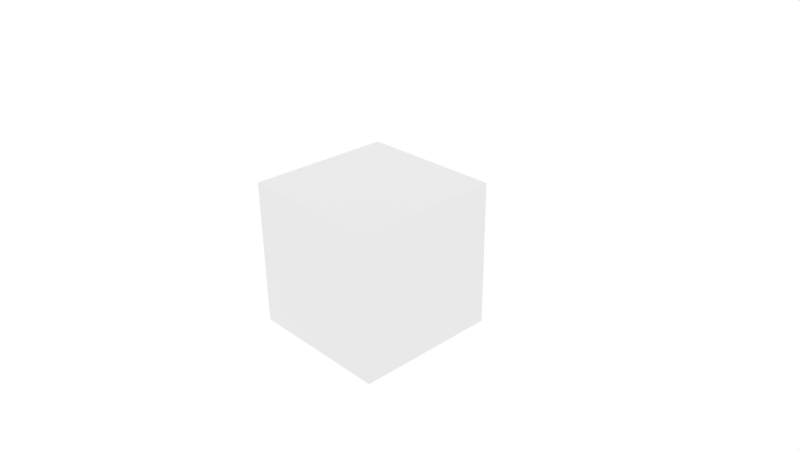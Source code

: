# Source: arm_data_new.blend  (saved by Blender 2.79.0; exported with 4.5.12 LTS)
import bpy
from mathutils import Matrix  # noqa: F401  (used for matrix-valued properties, if any)

bpy.ops.wm.read_factory_settings(use_empty=True)
scene = bpy.context.scene
scene.name = 'Scene'

# ---- collections
col_collection_1 = bpy.data.collections.new('Collection 1'); scene.collection.children.link(col_collection_1)

# ---- materials (node trees are filled in below, after node groups)
mat_material = bpy.data.materials.new('Material')
mat_material.alpha_threshold = 0.0
mat_material.roughness = 0.5

# ---- node groups
ng_caustics = bpy.data.node_groups.new('Caustics', 'ShaderNodeTree')
_s = ng_caustics.interface.new_socket(name='Color', in_out='OUTPUT', socket_type='NodeSocketColor')
_s.default_value = (0.0, 0.0, 0.0, 0.0)
_s = ng_caustics.interface.new_socket(name='Color2', in_out='INPUT', socket_type='NodeSocketColor')
_s.default_value = (1.0, 1.0, 1.0, 1.0)
_N = ng_caustics.nodes; _L = ng_caustics.links
n0 = _N.new('NodeFrame'); n0.name = 'Frame.002'; n0.location = (-30, -10)
n0.label = 'Caustics'
n0.width = 980
n1 = _N.new('NodeGroupOutput'); n1.name = 'Group Output'; n1.location = (970, 0)
n2 = _N.new('NodeGroupInput'); n2.name = 'Group Input'; n2.location = (-200, 0)
n3 = _N.new('ShaderNodeValToRGB'); n3.name = 'ColorRamp'; n3.location = (350, -50)
while len(n3.color_ramp.elements) > 1: n3.color_ramp.elements.remove(n3.color_ramp.elements[-1])
n3.color_ramp.elements[0].position = 0.6227; n3.color_ramp.elements[0].color = (0.0, 0.0, 0.0, 1.0)
_e = n3.color_ramp.elements.new(0.75); _e.color = (0.3327, 0.3327, 0.3327, 1.0)
_e = n3.color_ramp.elements.new(0.8864); _e.color = (0.0, 0.0, 0.0, 1.0)
_e = n3.color_ramp.elements.new(0.9); _e.color = (0.0, 0.0, 0.0, 1.0)
_e = n3.color_ramp.elements.new(1.0); _e.color = (0.6724, 0.6724, 0.6724, 1.0)
n4 = _N.new('ShaderNodeNewGeometry'); n4.name = 'Geometry'; n4.location = (30, -50)
n5 = _N.new('ShaderNodeMath'); n5.name = 'Math.006'; n5.location = (610, -50)
n5.operation = 'MULTIPLY'
n5.inputs[1].default_value = 5.0
n6 = _N.new('ShaderNodeMix'); n6.name = 'Mix'; n6.location = (810, -30)
n6.data_type = 'RGBA'
n6.blend_type = 'MULTIPLY'
n6.inputs[0].default_value = 1.0
n7 = _N.new('ShaderNodeVectorMath'); n7.name = 'Vector Math'; n7.location = (190, -50)
n7.operation = 'DOT_PRODUCT'
n3.parent = n0
n4.parent = n0
n5.parent = n0
n6.parent = n0
n7.parent = n0
_L.new(n4.outputs[1], n7.inputs[0])
_L.new(n4.outputs[4], n7.inputs[1])
_L.new(n6.outputs[2], n1.inputs[0])
_L.new(n2.outputs[0], n6.inputs[6])
_L.new(n3.outputs[0], n5.inputs[0])
_L.new(n5.outputs[0], n6.inputs[7])
_L.new(n7.outputs[1], n3.inputs[0])
n1.is_active_output = True
ng_glass = bpy.data.node_groups.new('Glass', 'ShaderNodeTree')
_s = ng_glass.interface.new_socket(name='Shader', in_out='OUTPUT', socket_type='NodeSocketShader')
_s = ng_glass.interface.new_socket(name='Base Color', in_out='INPUT', socket_type='NodeSocketColor')
_s.default_value = (0.8, 0.8, 0.8, 1.0)
_s = ng_glass.interface.new_socket(name='Roughness', in_out='INPUT', socket_type='NodeSocketFloat')
_s.subtype = 'FACTOR'
_s.default_value = 0.5
_s.min_value = 0.0
_s.max_value = 1.0
_s = ng_glass.interface.new_socket(name='Anisotropic', in_out='INPUT', socket_type='NodeSocketFloat')
_s.subtype = 'FACTOR'
_s.min_value = 0.0
_s.max_value = 1.0
_s = ng_glass.interface.new_socket(name='Anisotropic Rotation', in_out='INPUT', socket_type='NodeSocketFloat')
_s.subtype = 'FACTOR'
_s.min_value = 0.0
_s.max_value = 1.0
_s = ng_glass.interface.new_socket(name='IOR', in_out='INPUT', socket_type='NodeSocketFloat')
_s.default_value = 1.45
_s.min_value = 0.0
_s.max_value = 1000.0
_s = ng_glass.interface.new_socket(name='Normal', in_out='INPUT', socket_type='NodeSocketVector')
_s.min_value = -1.0
_s.max_value = 1.0
_s.hide_value = True
_N = ng_glass.nodes; _L = ng_glass.links
n0 = _N.new('ShaderNodeLightPath'); n0.name = 'Light Path'; n0.location = (-80, 210)
n1 = _N.new('ShaderNodeBsdfTransparent'); n1.name = 'Transparent BSDF.002'; n1.location = (80, -90)
n2 = _N.new('ShaderNodeLightPath'); n2.name = 'Light Path.001'; n2.location = (-80, 130)
n3 = _N.new('ShaderNodeMath'); n3.name = 'Math'; n3.location = (80, 210)
n3.operation = 'GREATER_THAN'
n3.inputs[1].default_value = 3.0
n4 = _N.new('ShaderNodeMixShader'); n4.name = 'Mix Shader.003'; n4.location = (80, 50)
n5 = _N.new('ShaderNodeMixShader'); n5.name = 'Mix Shader.002'; n5.location = (240, 50)
n6 = _N.new('ShaderNodeBsdfTransparent'); n6.name = 'Transparent BSDF.001'; n6.location = (-80, -210)
n7 = _N.new('NodeGroupInput'); n7.name = 'Group Input'; n7.location = (-440, 0)
n8 = _N.new('NodeGroupOutput'); n8.name = 'Group Output'; n8.location = (440, 0)
n9 = _N.new('ShaderNodeBsdfPrincipled'); n9.name = 'Principled BSDF.001'; n9.location = (-120, 30)
n9.width = 185
n9.subsurface_method = 'BURLEY'
n9.inputs[9].default_value = (1.0, 1.0, 1.0)
n9.inputs[18].default_value = 1.0
n10 = _N.new('ShaderNodeGroup'); n10.name = 'Group'; n10.location = (-240, -210)
n10.node_tree = ng_caustics
_L.new(n4.outputs[0], n5.inputs[1])
_L.new(n3.outputs[0], n5.inputs[0])
_L.new(n0.outputs[9], n3.inputs[0])
_L.new(n1.outputs[0], n5.inputs[2])
_L.new(n6.outputs[0], n4.inputs[2])
_L.new(n2.outputs[1], n4.inputs[0])
_L.new(n5.outputs[0], n8.inputs[0])
_L.new(n9.outputs[0], n4.inputs[1])
_L.new(n7.outputs[0], n9.inputs[0])
_L.new(n7.outputs[1], n9.inputs[2])
_L.new(n7.outputs[5], n9.inputs[5])
_L.new(n10.outputs[0], n6.inputs[0])
_L.new(n7.outputs[0], n10.inputs[0])
_L.new(n7.outputs[2], n9.inputs[15])
_L.new(n7.outputs[4], n9.inputs[3])
_L.new(n7.outputs[3], n9.inputs[16])
n8.is_active_output = True
ng_fresnel = bpy.data.node_groups.new('Fresnel', 'ShaderNodeTree')
_s = ng_fresnel.interface.new_socket(name='Fresnel', in_out='OUTPUT', socket_type='NodeSocketFloat')
_s.subtype = 'FACTOR'
_s.min_value = 0.0
_s.max_value = 1.0
_s = ng_fresnel.interface.new_socket(name='Metal Fresnel', in_out='OUTPUT', socket_type='NodeSocketFloat')
_s.min_value = 0.0
_s.max_value = 0.0
_s = ng_fresnel.interface.new_socket(name='Rim', in_out='OUTPUT', socket_type='NodeSocketFloat')
_s.min_value = 0.0
_s.max_value = 1.0
_s = ng_fresnel.interface.new_socket(name='Roughness', in_out='INPUT', socket_type='NodeSocketFloat')
_s.subtype = 'FACTOR'
_s.min_value = 0.0
_s.max_value = 1.0
_s = ng_fresnel.interface.new_socket(name='Normal', in_out='INPUT', socket_type='NodeSocketVector')
_s.min_value = -1.0
_s.max_value = 1.0
_s.hide_value = True
_s = ng_fresnel.interface.new_socket(name='IOR', in_out='INPUT', socket_type='NodeSocketFloat')
_s.default_value = 1.45
_s.min_value = 0.0
_s.max_value = 1000.0
_s = ng_fresnel.interface.new_socket(name='Rim Amount', in_out='INPUT', socket_type='NodeSocketFloat')
_s.default_value = 0.5
_s.min_value = 0.0
_s.max_value = 1.0
_N = ng_fresnel.nodes; _L = ng_fresnel.links
n0 = _N.new('ShaderNodeMix'); n0.name = 'Mix.001'; n0.location = (2, 66)
n0.data_type = 'RGBA'
n1 = _N.new('ShaderNodeBump'); n1.name = 'Bump'; n1.location = (-172, 15)
n1.hide = True
n1.inputs[1].default_value = 0.1
n1.inputs[2].default_value = 1.0
n2 = _N.new('ShaderNodeFresnel'); n2.name = 'Fresnel.002'; n2.location = (245, -76)
n2.width = 149
n3 = _N.new('ShaderNodeFresnel'); n3.name = 'Fresnel.001'; n3.location = (241, 66)
n3.width = 153
n4 = _N.new('NodeGroupOutput'); n4.name = 'Group Output'; n4.location = (925, 65)
n5 = _N.new('ShaderNodeMath'); n5.name = 'Math'; n5.location = (452, 29)
n5.operation = 'SUBTRACT'
n6 = _N.new('ShaderNodeLayerWeight'); n6.name = 'Layer Weight'; n6.location = (249, -176)
n7 = _N.new('ShaderNodeMath'); n7.name = 'Math.001'; n7.location = (426, -197)
n7.hide = True
n7.operation = 'POWER'
n7.inputs[1].default_value = 2.0
n8 = _N.new('ShaderNodeNewGeometry'); n8.name = 'Geometry'; n8.location = (-241, -66)
n9 = _N.new('NodeReroute'); n9.name = 'Reroute'; n9.location = (204, -64)
n9.width = 16
n9.socket_idname = 'NodeSocketFloat'
n10 = _N.new('NodeGroupInput'); n10.name = 'Group Input'; n10.location = (-441, 0)
_L.new(n8.outputs[4], n0.inputs[7])
_L.new(n1.outputs[0], n0.inputs[6])
_L.new(n0.outputs[2], n3.inputs[1])
_L.new(n10.outputs[0], n0.inputs[0])
_L.new(n10.outputs[1], n1.inputs[4])
_L.new(n9.outputs[0], n3.inputs[0])
_L.new(n8.outputs[4], n2.inputs[1])
_L.new(n3.outputs[0], n5.inputs[0])
_L.new(n2.outputs[0], n5.inputs[1])
_L.new(n5.outputs[0], n4.inputs[1])
_L.new(n3.outputs[0], n4.inputs[0])
_L.new(n0.outputs[2], n6.inputs[1])
_L.new(n6.outputs[1], n7.inputs[0])
_L.new(n7.outputs[0], n4.inputs[2])
_L.new(n10.outputs[3], n6.inputs[0])
_L.new(n9.outputs[0], n2.inputs[0])
_L.new(n10.outputs[2], n9.inputs[0])
n4.is_active_output = True
ng_armory_displacement = bpy.data.node_groups.new('Armory Displacement', 'ShaderNodeTree')
_s = ng_armory_displacement.interface.new_socket(name='Displacement', in_out='OUTPUT', socket_type='NodeSocketFloat')
_s.min_value = 0.0
_s.max_value = 0.0
_s = ng_armory_displacement.interface.new_socket(name='Displacement Map', in_out='INPUT', socket_type='NodeSocketColor')
_s = ng_armory_displacement.interface.new_socket(name='Height', in_out='INPUT', socket_type='NodeSocketFloat')
_s.subtype = 'FACTOR'
_s.min_value = 0.0
_s.max_value = 1.0
_N = ng_armory_displacement.nodes; _L = ng_armory_displacement.links
n0 = _N.new('ShaderNodeMath'); n0.name = 'Math'; n0.location = (80, 0)
n0.operation = 'MULTIPLY'
n0.use_clamp = True
n0.inputs[1].default_value = 1.0
n1 = _N.new('ShaderNodeMath'); n1.name = 'Math.001'; n1.location = (-80, 0)
n2 = _N.new('ShaderNodeMath'); n2.name = 'Math.002'; n2.location = (240, 0)
n2.operation = 'SUBTRACT'
n2.inputs[1].default_value = 0.25
n3 = _N.new('NodeGroupOutput'); n3.name = 'Group Output'; n3.location = (440, 0)
n4 = _N.new('ShaderNodeMix'); n4.name = 'Mix'; n4.location = (-240, 0)
n4.data_type = 'RGBA'
n4.blend_type = 'ADD'
n4.clamp_result = True
n4.inputs[6].default_value = (0.0, 0.0, 0.0, 1.0)
n5 = _N.new('NodeGroupInput'); n5.name = 'Group Input'; n5.location = (-440, 0)
_L.new(n1.outputs[0], n0.inputs[0])
_L.new(n0.outputs[0], n2.inputs[0])
_L.new(n4.outputs[2], n1.inputs[0])
_L.new(n2.outputs[0], n3.inputs[0])
_L.new(n5.outputs[1], n4.inputs[7])
_L.new(n5.outputs[0], n4.inputs[0])
n3.is_active_output = True
ng_armory_pbr = bpy.data.node_groups.new('Armory PBR', 'ShaderNodeTree')
_s = ng_armory_pbr.interface.new_socket(name='Surface', in_out='OUTPUT', socket_type='NodeSocketShader')
_s = ng_armory_pbr.interface.new_socket(name='Displacement', in_out='OUTPUT', socket_type='NodeSocketFloat')
_s = ng_armory_pbr.interface.new_socket(name='Base Color', in_out='INPUT', socket_type='NodeSocketColor')
_s.default_value = (0.8, 0.8, 0.8, 1.0)
_s = ng_armory_pbr.interface.new_socket(name='Opacity', in_out='INPUT', socket_type='NodeSocketFloat')
_s.subtype = 'FACTOR'
_s.default_value = 1.0
_s.min_value = 0.0
_s.max_value = 1.0
_s = ng_armory_pbr.interface.new_socket(name='Occlusion', in_out='INPUT', socket_type='NodeSocketFloat')
_s.subtype = 'FACTOR'
_s.default_value = 1.0
_s.min_value = 0.0
_s.max_value = 1.0
_s = ng_armory_pbr.interface.new_socket(name='Subsurface', in_out='INPUT', socket_type='NodeSocketFloat')
_s.subtype = 'FACTOR'
_s.min_value = 0.0
_s.max_value = 1.0
_s = ng_armory_pbr.interface.new_socket(name='Subsurface Radius', in_out='INPUT', socket_type='NodeSocketColor')
_s.default_value = (1.0, 1.0, 1.0, 1.0)
_s = ng_armory_pbr.interface.new_socket(name='Roughness', in_out='INPUT', socket_type='NodeSocketColor')
_s = ng_armory_pbr.interface.new_socket(name='Metallic', in_out='INPUT', socket_type='NodeSocketFloat')
_s.subtype = 'FACTOR'
_s.min_value = 0.0
_s.max_value = 1.0
_s = ng_armory_pbr.interface.new_socket(name='Rim Color', in_out='INPUT', socket_type='NodeSocketColor')
_s.default_value = (0.5, 0.5, 0.5, 1.0)
_s = ng_armory_pbr.interface.new_socket(name='Rim Amount', in_out='INPUT', socket_type='NodeSocketFloat')
_s.default_value = 0.5
_s.min_value = 0.0
_s.max_value = 1.0
_s = ng_armory_pbr.interface.new_socket(name='Emission', in_out='INPUT', socket_type='NodeSocketFloat')
_s.subtype = 'FACTOR'
_s.min_value = 0.0
_s.max_value = 1.0
_s = ng_armory_pbr.interface.new_socket(name='Strength', in_out='INPUT', socket_type='NodeSocketFloat')
_s.default_value = 1.0
_s.min_value = 0.0
_s.max_value = 1e+06
_s = ng_armory_pbr.interface.new_socket(name='Anisotropic', in_out='INPUT', socket_type='NodeSocketFloat')
_s.subtype = 'FACTOR'
_s.min_value = 0.0
_s.max_value = 1.0
_s = ng_armory_pbr.interface.new_socket(name='Anisotropic Rotation', in_out='INPUT', socket_type='NodeSocketFloat')
_s.subtype = 'FACTOR'
_s.default_value = 0.25
_s.min_value = 0.0
_s.max_value = 1.0
_s = ng_armory_pbr.interface.new_socket(name='Sheen', in_out='INPUT', socket_type='NodeSocketFloat')
_s.subtype = 'FACTOR'
_s.min_value = 0.0
_s.max_value = 1.0
_s = ng_armory_pbr.interface.new_socket(name='Sheen Tint', in_out='INPUT', socket_type='NodeSocketFloat')
_s.subtype = 'FACTOR'
_s.default_value = 0.5
_s.min_value = 0.0
_s.max_value = 1.0
_s = ng_armory_pbr.interface.new_socket(name='Clearcoat', in_out='INPUT', socket_type='NodeSocketFloat')
_s.subtype = 'FACTOR'
_s.min_value = 0.0
_s.max_value = 1.0
_s = ng_armory_pbr.interface.new_socket(name='Clearcoat Roughness', in_out='INPUT', socket_type='NodeSocketFloat')
_s.subtype = 'FACTOR'
_s.default_value = 0.03
_s.min_value = 0.0
_s.max_value = 1.0
_s = ng_armory_pbr.interface.new_socket(name='IOR', in_out='INPUT', socket_type='NodeSocketFloat')
_s.default_value = 1.45
_s.min_value = 0.0
_s.max_value = 1000.0
_s = ng_armory_pbr.interface.new_socket(name='Displacement Map', in_out='INPUT', socket_type='NodeSocketColor')
_s = ng_armory_pbr.interface.new_socket(name='Height', in_out='INPUT', socket_type='NodeSocketFloat')
_s.subtype = 'FACTOR'
_s.min_value = 0.0
_s.max_value = 1.0
_s = ng_armory_pbr.interface.new_socket(name='Normal', in_out='INPUT', socket_type='NodeSocketVector')
_s.min_value = -1.0
_s.max_value = 1.0
_s.hide_value = True
_s = ng_armory_pbr.interface.new_socket(name='Clearcoat Normal', in_out='INPUT', socket_type='NodeSocketVector')
_s.min_value = -1.0
_s.max_value = 1.0
_s.hide_value = True
_N = ng_armory_pbr.nodes; _L = ng_armory_pbr.links
n0 = _N.new('ShaderNodeMixShader'); n0.name = 'Mix Shader'; n0.location = (-438, -318)
n1 = _N.new('ShaderNodeMixShader'); n1.name = 'Mix Shader.001'; n1.location = (-255, -71)
n2 = _N.new('ShaderNodeEmission'); n2.name = 'Emission'; n2.location = (-721, -589)
n3 = _N.new('ShaderNodeBsdfPrincipled'); n3.name = 'Principled BSDF'; n3.location = (-744, -47)
n3.width = 185
n3.subsurface_method = 'BURLEY'
n3.inputs[3].default_value = 1.45
n4 = _N.new('ShaderNodeGroup'); n4.name = 'Group.001'; n4.location = (-445, -60)
n4.node_tree = ng_glass
n5 = _N.new('ShaderNodeMix'); n5.name = 'Mix.001'; n5.location = (-1140, 20)
n5.label = 'Dielectric/Metallic'
n5.data_type = 'RGBA'
n6 = _N.new('ShaderNodeMix'); n6.name = 'Mix.002'; n6.location = (-1260, -120)
n6.hide = True
n6.data_type = 'RGBA'
n6.inputs[7].default_value = (1.0, 1.0, 1.0, 1.0)
n7 = _N.new('ShaderNodeMix'); n7.name = 'Mix.003'; n7.location = (-1360, -120)
n7.hide = True
n7.data_type = 'RGBA'
n8 = _N.new('ShaderNodeGroup'); n8.name = 'Group'; n8.location = (-1520, -8)
n8.node_tree = ng_fresnel
n8.inputs[2].default_value = 1.45
n9 = _N.new('ShaderNodeMix'); n9.name = 'Mix'; n9.location = (-970, 21)
n9.data_type = 'RGBA'
n9.blend_type = 'MULTIPLY'
n9.inputs[0].default_value = 1.0
n10 = _N.new('NodeGroupOutput'); n10.name = 'Group Output'; n10.location = (-21, -242)
n10.width = 158
n11 = _N.new('ShaderNodeGroup'); n11.name = 'Group.002'; n11.location = (-255, -240)
n11.node_tree = ng_armory_displacement
n12 = _N.new('NodeGroupInput'); n12.name = 'Group Input'; n12.location = (-1737, -100)
n12.width = 152
_L.new(n9.outputs[2], n3.inputs[0])
_L.new(n12.outputs[0], n2.inputs[0])
_L.new(n2.outputs[0], n0.inputs[2])
_L.new(n3.outputs[0], n0.inputs[1])
_L.new(n0.outputs[0], n1.inputs[2])
_L.new(n1.outputs[0], n10.inputs[0])
_L.new(n12.outputs[20], n3.inputs[5])
_L.new(n12.outputs[21], n3.inputs[23])
_L.new(n12.outputs[4], n3.inputs[9])
_L.new(n12.outputs[10], n2.inputs[1])
_L.new(n12.outputs[1], n1.inputs[0])
_L.new(n12.outputs[2], n9.inputs[7])
_L.new(n5.outputs[2], n9.inputs[6])
_L.new(n12.outputs[0], n5.inputs[6])
_L.new(n6.outputs[2], n5.inputs[7])
_L.new(n12.outputs[20], n8.inputs[1])
_L.new(n8.outputs[1], n6.inputs[0])
_L.new(n12.outputs[0], n7.inputs[6])
_L.new(n7.outputs[2], n6.inputs[6])
_L.new(n8.outputs[2], n7.inputs[0])
_L.new(n12.outputs[7], n7.inputs[7])
_L.new(n12.outputs[8], n8.inputs[3])
_L.new(n12.outputs[11], n3.inputs[15])
_L.new(n12.outputs[12], n3.inputs[16])
_L.new(n12.outputs[15], n3.inputs[19])
_L.new(n12.outputs[16], n3.inputs[20])
_L.new(n12.outputs[13], n3.inputs[24])
_L.new(n12.outputs[3], n3.inputs[8])
_L.new(n12.outputs[5], n3.inputs[2])
_L.new(n12.outputs[5], n8.inputs[0])
_L.new(n9.outputs[2], n4.inputs[0])
_L.new(n12.outputs[5], n4.inputs[1])
_L.new(n12.outputs[11], n4.inputs[2])
_L.new(n12.outputs[12], n4.inputs[3])
_L.new(n12.outputs[17], n4.inputs[4])
_L.new(n12.outputs[20], n4.inputs[5])
_L.new(n4.outputs[0], n1.inputs[1])
_L.new(n12.outputs[6], n3.inputs[1])
_L.new(n12.outputs[6], n5.inputs[0])
_L.new(n12.outputs[9], n0.inputs[0])
_L.new(n11.outputs[0], n10.inputs[1])
_L.new(n12.outputs[19], n11.inputs[1])
_L.new(n12.outputs[18], n11.inputs[0])
n10.is_active_output = True

# ---- material node trees
mat_material.use_nodes = True; mat_material.node_tree.nodes.clear()
_N = mat_material.node_tree.nodes; _L = mat_material.node_tree.links
n0 = _N.new('ShaderNodeOutputMaterial'); n0.name = 'Material Output'; n0.location = (300, 300)
n1 = _N.new('ShaderNodeGroup'); n1.name = 'Group'; n1.location = (25, 300)
n1.width = 200
n1.node_tree = ng_armory_pbr
n1.inputs[0].default_value = (0.8, 0.8, 0.8, 1.0)
n1.inputs[1].default_value = 1.0
n1.inputs[2].default_value = 1.0
n1.inputs[3].default_value = 0.0
n1.inputs[4].default_value = (1.0, 1.0, 1.0, 1.0)
n1.inputs[5].default_value = (0.1, 0.1, 0.1, 1.0)
n1.inputs[6].default_value = 0.0
n1.inputs[7].default_value = (0.5, 0.5, 0.5, 1.0)
n1.inputs[8].default_value = 0.5
n1.inputs[9].default_value = 0.0
n1.inputs[10].default_value = 1.0
n1.inputs[11].default_value = 0.0
n1.inputs[12].default_value = 0.25
n1.inputs[13].default_value = 0.0
n1.inputs[14].default_value = 0.5
n1.inputs[15].default_value = 0.0
n1.inputs[16].default_value = 0.03
n1.inputs[17].default_value = 1.45
n1.inputs[18].default_value = (0.0, 0.0, 0.0, 1.0)
n1.inputs[19].default_value = 0.0
n1.inputs[20].default_value = (0.0, 0.0, 0.0)
n1.inputs[21].default_value = (0.0, 0.0, 0.0)
n2 = _N.new('ShaderNodeDisplacement'); n2.name = 'Displacement'; n2.location = (0, 0)
n2.inputs[1].default_value = 0.0
n2.inputs[2].default_value = 0.1
_L.new(n1.outputs[0], n0.inputs[0])
_L.new(n1.outputs[1], n2.inputs[0])
_L.new(n2.outputs[0], n0.inputs[2])
n0.is_active_output = True

# ---- world
world_world = bpy.data.worlds.new('World'); scene.world = world_world
world_world.use_nodes = True; world_world.node_tree.nodes.clear()
_N = world_world.node_tree.nodes; _L = world_world.node_tree.links
n0 = _N.new('ShaderNodeOutputWorld'); n0.name = 'World Output'; n0.location = (300, 300)
n1 = _N.new('ShaderNodeBackground'); n1.name = 'Background'; n1.location = (10, 300)
n1.inputs[0].default_value = (1.0, 1.0, 1.0, 1.0)
_L.new(n1.outputs[0], n0.inputs[0])
n0.is_active_output = True
world_world.color = (0.05088, 0.05088, 0.05088)
world_world.use_sun_shadow = False
world_world.sun_shadow_jitter_overblur = 0.0
world_world.cycles.sampling_method = 'NONE'
world_world.cycles.sample_map_resolution = 256

# ---- cameras
cam_camera = bpy.data.cameras.new('Camera')
cam_camera.clip_end = 200.0
cam_camera.lens = 35.0
cam_camera.sensor_width = 32.0
cam_camera.sensor_height = 18.0
cam_camera.ortho_scale = 7.314
cam_camera.dof.focus_distance = 0.0

# ---- lights
light_lamp = bpy.data.lights.new('Lamp', 'POINT')
light_lamp.transmission_factor = 0.0
light_lamp.cutoff_distance = 30.0
light_lamp.energy = 100.0
light_lamp.shadow_buffer_clip_start = 1.001
light_lamp.shadow_soft_size = 0.1
light_lamp.shadow_maximum_resolution = 0.006
light_lamp.use_absolute_resolution = True
light_lamp.cycles.use_multiple_importance_sampling = False

# ---- meshes
me_cube = bpy.data.meshes.new('Cube')
me_cube.from_pydata([(-1.0, -1.0, -1.0), (-1.0, -1.0, 1.0), (-1.0, 1.0, -1.0), (-1.0, 1.0, 1.0), (1.0, -1.0, -1.0), (1.0, -1.0, 1.0), (1.0, 1.0, -1.0), (1.0, 1.0, 1.0)], [], [(1, 3, 2, 0), (3, 7, 6, 2), (7, 5, 4, 6), (5, 1, 0, 4), (0, 2, 6, 4), (5, 7, 3, 1)])
me_cube.materials.append(mat_material)
me_cube.use_remesh_preserve_volume = False
me_cube.use_remesh_preserve_attributes = False
me_cube.use_mirror_vertex_groups = False
me_cube.update()

# ---- objects
ob_cube = bpy.data.objects.new('Cube', me_cube)
ob_lamp = bpy.data.objects.new('Lamp', light_lamp)
ob_camera = bpy.data.objects.new('Camera', cam_camera)

# ---- transforms, parenting, visibility, modifiers, constraints
ob_cube.location = (0.0, 0.0, 0.0)
ob_cube.lineart.crease_threshold = 0.0
ob_lamp.location = (11.0, 3.7, 15.6)
ob_lamp.rotation_euler = (0.6503, 0.05522, 1.866)
ob_lamp.lock_rotations_4d = False
ob_lamp.empty_display_type = 'ARROWS'
ob_lamp.color = (0.0, 0.0, 0.0, 0.0)
ob_lamp.lineart.crease_threshold = 0.0
ob_camera.location = (7.481, -6.508, 5.344)
ob_camera.rotation_euler = (1.109, 0.01082, 0.8149)
ob_camera.lock_rotations_4d = False
ob_camera.empty_display_type = 'ARROWS'
ob_camera.color = (0.0, 0.0, 0.0, 0.0)
ob_camera.display_type = 'WIRE'
ob_camera.lineart.crease_threshold = 0.0

# ---- collection membership
col_collection_1.objects.link(ob_cube)
col_collection_1.objects.link(ob_lamp)
col_collection_1.objects.link(ob_camera)

# ---- scene / render settings (as saved in the file)
scene.camera = ob_camera
scene.frame_start = 1; scene.frame_end = 250; scene.frame_set(1)
scene.render.engine = 'CYCLES'
scene.render.resolution_percentage = 50
scene.render.fps = 60
scene.render.dither_intensity = 0.0
scene.cycles.use_denoising = False
scene.cycles.samples = 10
scene.cycles.sampling_pattern = 'TABULATED_SOBOL'
scene.cycles.light_sampling_threshold = 0.0
scene.cycles.use_adaptive_sampling = False
scene.cycles.use_light_tree = False
scene.cycles.blur_glossy = 0.0
scene.cycles.pixel_filter_type = 'GAUSSIAN'
scene.cycles.sample_clamp_indirect = 0.0
scene.view_settings.view_transform = 'Standard'
bpy.context.view_layer.update()
